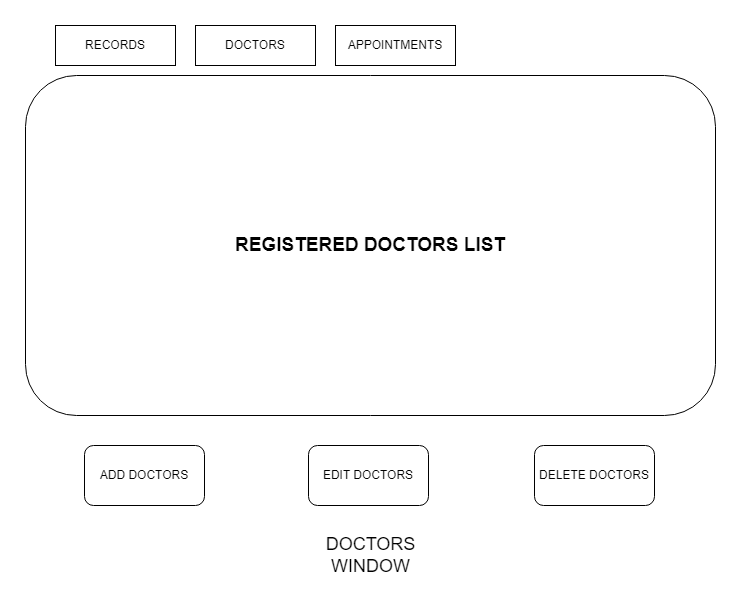

The diagram above was exported from draw.io. Its source (the exported page's mxGraphModel, read from the mxfile embedded in the PNG):
<mxGraphModel dx="1393" dy="766" grid="1" gridSize="10" guides="1" tooltips="1" connect="1" arrows="1" fold="1" page="1" pageScale="1" pageWidth="827" pageHeight="1169" math="0" shadow="0">
  <root>
    <mxCell id="0" />
    <mxCell id="1" parent="0" />
    <mxCell id="2-fd0B-bOjkS9ErArzMs-2" value="&lt;b&gt;&lt;font style=&quot;font-size: 19px;&quot;&gt;REGISTERED DOCTORS LIST&lt;/font&gt;&lt;/b&gt;" style="rounded=1;whiteSpace=wrap;html=1;" vertex="1" parent="1">
      <mxGeometry x="70" y="200" width="690" height="340" as="geometry" />
    </mxCell>
    <mxCell id="2-fd0B-bOjkS9ErArzMs-3" value="ADD DOCTORS" style="rounded=1;whiteSpace=wrap;html=1;" vertex="1" parent="1">
      <mxGeometry x="129" y="570" width="120" height="60" as="geometry" />
    </mxCell>
    <mxCell id="2-fd0B-bOjkS9ErArzMs-4" value="EDIT DOCTORS" style="rounded=1;whiteSpace=wrap;html=1;" vertex="1" parent="1">
      <mxGeometry x="353" y="570" width="120" height="60" as="geometry" />
    </mxCell>
    <mxCell id="2-fd0B-bOjkS9ErArzMs-5" value="DELETE DOCTORS" style="rounded=1;whiteSpace=wrap;html=1;" vertex="1" parent="1">
      <mxGeometry x="579" y="570" width="120" height="60" as="geometry" />
    </mxCell>
    <mxCell id="2-fd0B-bOjkS9ErArzMs-6" value="RECORDS" style="rounded=0;whiteSpace=wrap;html=1;" vertex="1" parent="1">
      <mxGeometry x="100" y="150" width="120" height="40" as="geometry" />
    </mxCell>
    <mxCell id="2-fd0B-bOjkS9ErArzMs-7" value="DOCTORS" style="rounded=0;whiteSpace=wrap;html=1;" vertex="1" parent="1">
      <mxGeometry x="240" y="150" width="120" height="40" as="geometry" />
    </mxCell>
    <mxCell id="2-fd0B-bOjkS9ErArzMs-8" value="APPOINTMENTS" style="rounded=0;whiteSpace=wrap;html=1;" vertex="1" parent="1">
      <mxGeometry x="380" y="150" width="120" height="40" as="geometry" />
    </mxCell>
    <mxCell id="2-fd0B-bOjkS9ErArzMs-9" value="&lt;span style=&quot;text-wrap: wrap;&quot;&gt;&lt;font style=&quot;font-size: 18px;&quot;&gt;DOCTORS WINDOW&lt;/font&gt;&lt;/span&gt;" style="text;html=1;align=center;verticalAlign=middle;resizable=0;points=[];autosize=1;strokeColor=none;fillColor=none;" vertex="1" parent="1">
      <mxGeometry x="315" y="660" width="200" height="40" as="geometry" />
    </mxCell>
  </root>
</mxGraphModel>